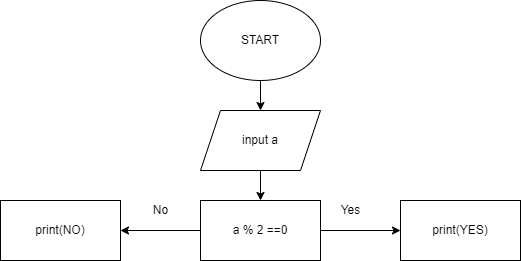

The diagram above was exported from draw.io. Its source (the exported page's mxGraphModel, read from the mxfile embedded in the PNG):
<mxGraphModel dx="734" dy="329" grid="1" gridSize="10" guides="1" tooltips="1" connect="1" arrows="1" fold="1" page="1" pageScale="1" pageWidth="827" pageHeight="1169" math="0" shadow="0">
  <root>
    <mxCell id="0" />
    <mxCell id="1" parent="0" />
    <mxCell id="4" value="" style="edgeStyle=none;html=1;" edge="1" parent="1" source="2" target="3">
      <mxGeometry relative="1" as="geometry" />
    </mxCell>
    <mxCell id="2" value="START" style="ellipse;whiteSpace=wrap;html=1;" vertex="1" parent="1">
      <mxGeometry x="310" y="20" width="120" height="80" as="geometry" />
    </mxCell>
    <mxCell id="6" value="" style="edgeStyle=none;html=1;" edge="1" parent="1" source="3" target="5">
      <mxGeometry relative="1" as="geometry" />
    </mxCell>
    <mxCell id="3" value="input a" style="shape=parallelogram;perimeter=parallelogramPerimeter;whiteSpace=wrap;html=1;fixedSize=1;" vertex="1" parent="1">
      <mxGeometry x="310" y="130" width="120" height="60" as="geometry" />
    </mxCell>
    <mxCell id="8" value="" style="edgeStyle=none;html=1;" edge="1" parent="1" source="5" target="7">
      <mxGeometry relative="1" as="geometry" />
    </mxCell>
    <mxCell id="11" value="" style="edgeStyle=none;html=1;" edge="1" parent="1" source="5" target="10">
      <mxGeometry relative="1" as="geometry" />
    </mxCell>
    <mxCell id="5" value="a % 2 ==0" style="whiteSpace=wrap;html=1;" vertex="1" parent="1">
      <mxGeometry x="310" y="220" width="120" height="60" as="geometry" />
    </mxCell>
    <mxCell id="7" value="print(YES)" style="whiteSpace=wrap;html=1;" vertex="1" parent="1">
      <mxGeometry x="510" y="220" width="120" height="60" as="geometry" />
    </mxCell>
    <mxCell id="9" value="Yes" style="text;html=1;align=center;verticalAlign=middle;resizable=0;points=[];autosize=1;strokeColor=none;fillColor=none;" vertex="1" parent="1">
      <mxGeometry x="445" y="220" width="30" height="20" as="geometry" />
    </mxCell>
    <mxCell id="10" value="print(NO)" style="whiteSpace=wrap;html=1;" vertex="1" parent="1">
      <mxGeometry x="110" y="220" width="120" height="60" as="geometry" />
    </mxCell>
    <mxCell id="12" value="No" style="text;html=1;align=center;verticalAlign=middle;resizable=0;points=[];autosize=1;strokeColor=none;fillColor=none;" vertex="1" parent="1">
      <mxGeometry x="255" y="220" width="30" height="20" as="geometry" />
    </mxCell>
  </root>
</mxGraphModel>